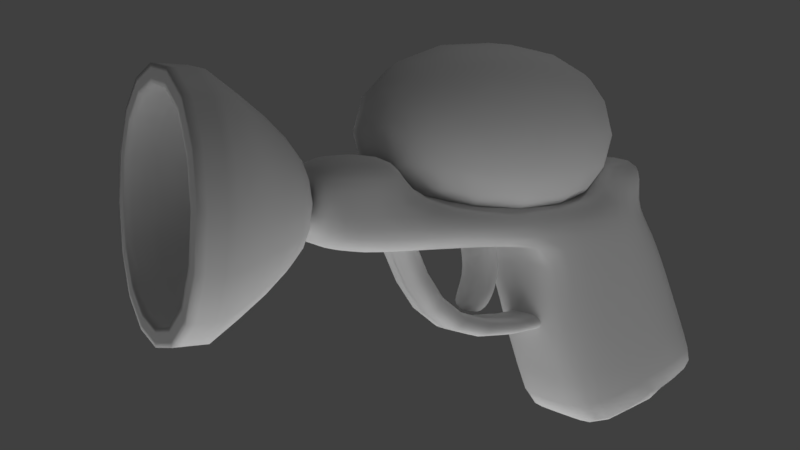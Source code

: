 # Source: Guns.blend  (saved by Blender 2.78.0; exported with 4.5.12 LTS)
import bpy
from mathutils import Matrix  # noqa: F401  (used for matrix-valued properties, if any)

bpy.ops.wm.read_factory_settings(use_empty=True)
scene = bpy.context.scene
scene.name = 'Scene'

# ---- collections
col_collection_1 = bpy.data.collections.new('Collection 1'); scene.collection.children.link(col_collection_1)

# ---- materials (node trees are filled in below, after node groups)
mat_material_001 = bpy.data.materials.new('Material.001')
mat_material_001.alpha_threshold = 0.0
mat_material_001.roughness = 0.5
mat_material = bpy.data.materials.new('Material')
mat_material.alpha_threshold = 0.0
mat_material.roughness = 0.5
mat_material.line_color = (0.0, 0.0, 0.0, 1.0)

# ---- material node trees
mat_material_001.use_nodes = True; mat_material_001.node_tree.nodes.clear()
_N = mat_material_001.node_tree.nodes; _L = mat_material_001.node_tree.links
n0 = _N.new('ShaderNodeOutputMaterial'); n0.name = 'Material Output'; n0.location = (300, 300)
n1 = _N.new('ShaderNodeEmission'); n1.name = 'Emission'; n1.location = (10, 300)
n1.inputs[0].default_value = (0.8, 0.8, 0.8, 1.0)
_L.new(n1.outputs[0], n0.inputs[0])
n0.is_active_output = True

# ---- world
world_world = bpy.data.worlds.new('World'); scene.world = world_world
world_world.color = (0.05088, 0.05088, 0.05088)
world_world.use_sun_shadow = False
world_world.sun_shadow_jitter_overblur = 0.0
world_world.cycles.sampling_method = 'MANUAL'

# ---- cameras
cam_camera = bpy.data.cameras.new('Camera')
cam_camera.clip_end = 100.0
cam_camera.lens = 35.0
cam_camera.sensor_width = 32.0
cam_camera.sensor_height = 18.0
cam_camera.ortho_scale = 7.314
cam_camera.dof.focus_distance = 0.0

# ---- lights
light_lamp = bpy.data.lights.new('Lamp', 'POINT')
light_lamp.transmission_factor = 0.0
light_lamp.cutoff_distance = 30.0
light_lamp.energy = 100.0
light_lamp.shadow_buffer_clip_start = 1.001
light_lamp.shadow_soft_size = 0.1
light_lamp.shadow_maximum_resolution = 0.006
light_lamp.use_absolute_resolution = True

# ---- meshes
me_plane = bpy.data.meshes.new('Plane')
me_plane.from_pydata([(-9.4, -9.4, 0.0), (9.4, -9.4, 0.0), (-9.4, 9.4, 0.0), (9.4, 9.4, 0.0)], [], [(0, 1, 3, 2)])
me_plane.materials.append(mat_material_001)
me_plane.use_remesh_preserve_volume = False
me_plane.use_remesh_preserve_attributes = False
me_plane.use_mirror_vertex_groups = False
me_plane.update()
me_cube_002 = bpy.data.meshes.new('Cube.002')
me_cube_002.from_pydata([(-0.8594, -0.825, -0.8594), (-0.8594, -0.825, 0.8594), (-0.3632, 0.08305, -0.3632), (-0.3632, 0.08305, 0.3632), (0.8594, -0.825, -0.8594), (0.8594, -0.825, 0.8594), (0.3632, 0.08305, -0.3632), (0.3632, 0.08305, 0.3632), (-1.0, -0.825, -1.0), (-1.0, -0.825, 1.0), (1.0, -0.825, 1.0), (1.0, -0.825, -1.0), (-0.289, -0.1022, -0.289), (-0.289, -0.1022, 0.289), (0.289, -0.1022, 0.289), (0.289, -0.1022, -0.289), (-1.0, -1.064, -1.0), (-1.0, -1.064, 1.0), (1.0, -1.064, 1.0), (1.0, -1.064, -1.0), (-0.8594, -1.064, -0.8594), (-0.8594, -1.064, 0.8594), (0.8594, -1.064, 0.8594), (0.8594, -1.064, -0.8594)], [], [(8, 9, 3, 2), (2, 3, 7, 6), (6, 7, 10, 11), (5, 1, 13, 14), (2, 6, 11, 8), (7, 3, 9, 10), (11, 10, 18, 19), (10, 9, 17, 18), (5, 4, 23, 22), (1, 5, 22, 21), (15, 14, 13, 12), (4, 5, 14, 15), (0, 4, 15, 12), (1, 0, 12, 13), (20, 21, 17, 16), (22, 23, 19, 18), (23, 20, 16, 19), (21, 22, 18, 17), (4, 0, 20, 23), (0, 1, 21, 20), (9, 8, 16, 17), (8, 11, 19, 16)])
me_cube_002.polygons.foreach_set('use_smooth', [True] * 22)
_k = {(8, 9): 1.0, (10, 11): 1.0, (8, 11): 1.0, (9, 10): 1.0, (0, 1): 1.0, (4, 5): 1.0, (0, 4): 1.0, (1, 5): 1.0, (12, 13): 1.0, (14, 15): 1.0, (12, 15): 1.0, (13, 14): 1.0, (16, 17): 1.0, (18, 19): 1.0, (16, 19): 1.0, (17, 18): 1.0, (20, 21): 1.0, (22, 23): 1.0, (20, 23): 1.0, (21, 22): 1.0}
me_cube_002.attributes.new('crease_edge', 'FLOAT', 'EDGE').data.foreach_set('value', [_k.get((min(e.vertices), max(e.vertices)), 0.0) for e in me_cube_002.edges])
me_cube_002.use_remesh_preserve_volume = False
me_cube_002.use_remesh_preserve_attributes = False
me_cube_002.use_mirror_vertex_groups = False
me_cube_002.update()
me_cube_001 = bpy.data.meshes.new('Cube.001')
me_cube_001.from_pydata([(0.503, -1.671, 0.1745), (0.503, 0.6388, 0.0553), (0.503, -1.18, -1.176), (0.503, 0.6388, -0.536), (0.503, -0.0798, 0.6808), (0.503, 0.02071, -0.607), (0.503, -0.4682, -0.8638), (0.503, -0.714, 0.5301), (0.503, -0.0798, 2.481), (0.503, 0.6388, 2.481), (0.503, 0.6388, 1.831), (0.503, -0.0798, 1.831), (0.2117, -0.9443, 1.467), (0.2117, 0.172, 1.882), (0.2117, -0.804, 1.379), (0.2117, 0.2784, 1.755), (0.2117, -0.7259, 0.08345), (0.2117, -0.5856, -0.004426), (0.503, 0.2817, 0.04593), (0.503, 0.2431, -0.3609), (0.503, 0.2795, 2.481), (0.503, 0.2795, 1.831), (0.503, -0.607, -0.1301), (0.503, -1.434, -0.4762), (0.503, -0.03514, -0.01718), (7.622e-09, 0.6388, 0.0553), (1.187e-07, -1.18, -1.176), (0.0, 0.6388, -0.536), (0.0, 0.02071, -0.607), (1.724e-07, -0.4682, -0.8638), (0.0, 0.2431, -0.3609), (-4.432e-07, -0.9443, 1.467), (-3.489e-07, 0.172, 1.882), (-4.126e-07, -0.804, 1.379), (-3.176e-07, 0.2784, 1.755), (-7.149e-08, -0.7259, 0.08345), (-4.549e-08, -0.5856, -0.004426), (-2.033e-07, -1.671, 0.1745), (-1.618e-07, -0.0798, 0.6808), (-1.076e-07, -0.714, 0.5301), (0.0, 0.6388, 2.481), (0.0, -0.0798, 2.481), (-3.986e-07, 0.6388, 1.831), (-3.759e-07, -0.0798, 1.831), (0.0, 0.2795, 2.481), (0.503, 0.2795, 0.6682), (0.2117, -0.06508, 1.057), (0.2117, -0.03895, 0.9163), (0.0, -0.06508, 1.057), (0.0, -0.03895, 0.9163), (0.2117, -0.3502, 1.004), (0.2117, -0.3241, 0.8633), (0.0, -0.3502, 1.004), (0.0, -0.3241, 0.8633), (0.2117, -0.5685, 1.152), (0.2117, -0.6517, 1.036), (0.0, -0.5685, 1.152), (0.0, -0.6517, 1.036), (0.0, 0.2817, 0.04593), (0.0, 0.2795, 1.831), (0.0, 0.2795, 0.6682)], [], [(21, 10, 9, 20), (30, 27, 3, 19), (19, 3, 1, 18), (27, 25, 1, 3), (6, 5, 24, 22), (29, 28, 5, 6), (26, 29, 6, 2), (2, 6, 22, 23), (43, 11, 8, 41), (38, 4, 11, 43), (31, 32, 13, 12), (33, 14, 15, 34), (12, 13, 15, 14), (12, 14, 17, 16), (31, 12, 16, 35), (5, 19, 18, 24), (28, 30, 19, 5), (11, 21, 20, 8), (22, 24, 4, 7), (23, 22, 7, 0), (14, 33, 36, 17), (8, 20, 44, 41), (10, 42, 40, 9), (20, 9, 40, 44), (0, 7, 39, 37), (7, 4, 38, 39), (37, 26, 2, 23, 0), (45, 21, 11, 4), (24, 18, 45, 4), (51, 50, 54, 55), (49, 47, 51, 53), (47, 46, 50, 51), (46, 48, 52, 50), (54, 56, 57, 55), (50, 52, 56, 54), (53, 51, 55, 57), (45, 18, 58, 60), (21, 45, 60, 59), (18, 1, 25, 58), (10, 21, 59, 42)])
me_cube_001.polygons.foreach_set('use_smooth', [True] * 40)
_k = {(0, 37): 0.36078, (2, 23): 0.36078, (0, 23): 0.36078, (2, 26): 0.36078, (4, 38): 1.0}
me_cube_001.attributes.new('crease_edge', 'FLOAT', 'EDGE').data.foreach_set('value', [_k.get((min(e.vertices), max(e.vertices)), 0.0) for e in me_cube_001.edges])
me_cube_001.use_remesh_preserve_volume = False
me_cube_001.use_remesh_preserve_attributes = False
me_cube_001.use_mirror_vertex_groups = False
me_cube_001.update()
me_cube = bpy.data.meshes.new('Cube')
me_cube.from_pydata([(-0.8483, 0.8483, -1.357), (-0.8483, -0.8483, -1.357), (-0.8483, -0.8483, 1.357), (-0.8483, 0.8483, 1.357), (0.8483, 0.8483, -1.357), (0.8483, -0.8483, -1.357), (0.8483, -0.8483, 1.357), (0.8483, 0.8483, 1.357), (-0.7635, 0.7635, -1.222), (-0.7635, -0.7635, -1.222), (-0.7635, -0.7635, 1.222), (-0.7635, 0.7635, 1.222), (0.7635, 0.7635, -1.222), (0.7635, -0.7635, -1.222), (0.7635, -0.7635, 1.222), (0.7635, 0.7635, 1.222)], [], [(0, 1, 2, 3), (4, 7, 6, 5), (0, 4, 5, 1), (1, 5, 6, 2), (2, 6, 7, 3), (4, 0, 3, 7), (8, 9, 10, 11), (12, 15, 14, 13), (8, 12, 13, 9), (9, 13, 14, 10), (10, 14, 15, 11), (12, 8, 11, 15)])
me_cube.polygons.foreach_set('use_smooth', [True] * 12)
me_cube.materials.append(mat_material)
me_cube.use_remesh_preserve_volume = False
me_cube.use_remesh_preserve_attributes = False
me_cube.use_mirror_vertex_groups = False
me_cube.update()

# ---- objects
ob_plane = bpy.data.objects.new('Plane', me_plane)
ob_cube_002 = bpy.data.objects.new('Cube.002', me_cube_002)
ob_cube_001 = bpy.data.objects.new('Cube.001', me_cube_001)
ob_cube = bpy.data.objects.new('Cube', me_cube)
ob_lamp = bpy.data.objects.new('Lamp', light_lamp)
ob_camera = bpy.data.objects.new('Camera', cam_camera)

# ---- transforms, parenting, visibility, modifiers, constraints
ob_plane.location = (0.0, 0.0, -7.142)
ob_plane.lineart.crease_threshold = 0.0
ob_cube_002.location = (3.333e-07, -2.481, 0.2795)
ob_cube_002.lineart.crease_threshold = 0.0
_m = ob_cube_002.modifiers.new('Subsurf', 'SUBSURF')
_m.uv_smooth = 'PRESERVE_CORNERS'
_m.quality = 2
_m.levels = 2
_m.show_only_control_edges = False
ob_cube_001.location = (0.0, 0.0, 0.0)
ob_cube_001.rotation_euler = (1.571, -2.132e-14, 1.344e-07)
ob_cube_001.show_axis = True
ob_cube_001.lineart.crease_threshold = 0.0
_m = ob_cube_001.modifiers.new('Subsurf', 'SUBSURF')
_m.uv_smooth = 'PRESERVE_CORNERS'
_m.quality = 2
_m.levels = 2
_m.show_only_control_edges = False
_m = ob_cube_001.modifiers.new('Mirror', 'MIRROR')
_m.use_clip = True
_m.merge_threshold = 0.1443
ob_cube.location = (3.625e-09, -0.8884, 0.7991)
ob_cube.rotation_euler = (1.571, 2.22e-16, 2.22e-16)
ob_cube.lock_rotations_4d = False
ob_cube.empty_display_type = 'ARROWS'
ob_cube.show_axis = True
ob_cube.lineart.crease_threshold = 0.0
_m = ob_cube.modifiers.new('Subsurf', 'SUBSURF')
_m.uv_smooth = 'PRESERVE_CORNERS'
_m.quality = 2
_m.levels = 3
_m.show_only_control_edges = False
ob_lamp.location = (4.076, 1.005, 5.904)
ob_lamp.rotation_euler = (0.6503, 0.05522, 1.866)
ob_lamp.lock_rotations_4d = False
ob_lamp.empty_display_type = 'ARROWS'
ob_lamp.color = (0.0, 0.0, 0.0, 0.0)
ob_lamp.lineart.crease_threshold = 0.0
ob_camera.location = (5.638, -5.048, 0.5253)
ob_camera.rotation_euler = (1.506, -1.401e-05, 1.035)
ob_camera.lock_rotations_4d = False
ob_camera.empty_display_type = 'ARROWS'
ob_camera.color = (0.0, 0.0, 0.0, 0.0)
ob_camera.display_type = 'WIRE'
ob_camera.lineart.crease_threshold = 0.0

# ---- collection membership
col_collection_1.objects.link(ob_plane)
col_collection_1.objects.link(ob_cube_002)
col_collection_1.objects.link(ob_cube_001)
col_collection_1.objects.link(ob_cube)
col_collection_1.objects.link(ob_lamp)
col_collection_1.objects.link(ob_camera)

# ---- scene / render settings (as saved in the file)
scene.camera = ob_camera
scene.frame_start = 1; scene.frame_end = 250; scene.frame_set(1)
scene.render.engine = 'CYCLES'
scene.render.resolution_percentage = 50
scene.render.dither_intensity = 0.0
scene.cycles.use_denoising = False
scene.cycles.samples = 128
scene.cycles.sampling_pattern = 'TABULATED_SOBOL'
scene.cycles.light_sampling_threshold = 0.0
scene.cycles.use_adaptive_sampling = False
scene.cycles.use_light_tree = False
scene.cycles.blur_glossy = 0.0
scene.cycles.sample_clamp_indirect = 0.0
scene.view_settings.view_transform = 'Standard'
bpy.context.view_layer.update()
